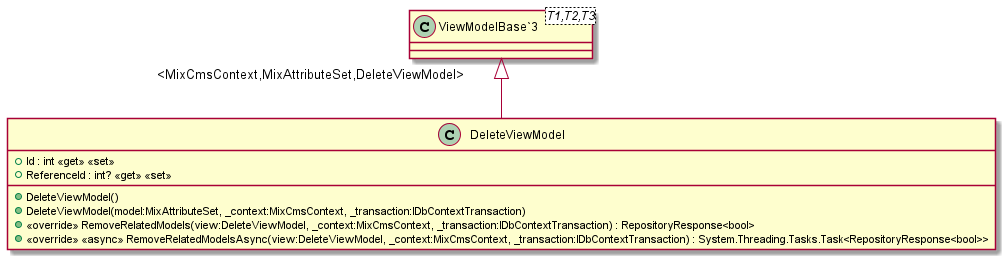

The diagram above was rendered by PlantUML. Its source (embedded in the PNG):
@startuml
class DeleteViewModel {
    + Id : int <<get>> <<set>>
    + ReferenceId : int? <<get>> <<set>>
    + DeleteViewModel()
    + DeleteViewModel(model:MixAttributeSet, _context:MixCmsContext, _transaction:IDbContextTransaction)
    + <<override>> RemoveRelatedModels(view:DeleteViewModel, _context:MixCmsContext, _transaction:IDbContextTransaction) : RepositoryResponse<bool>
    + <<override>> <<async>> RemoveRelatedModelsAsync(view:DeleteViewModel, _context:MixCmsContext, _transaction:IDbContextTransaction) : System.Threading.Tasks.Task<RepositoryResponse<bool>>
}
class "ViewModelBase`3"<T1,T2,T3> {
}
"ViewModelBase`3" "<MixCmsContext,MixAttributeSet,DeleteViewModel>" <|-- DeleteViewModel
@enduml